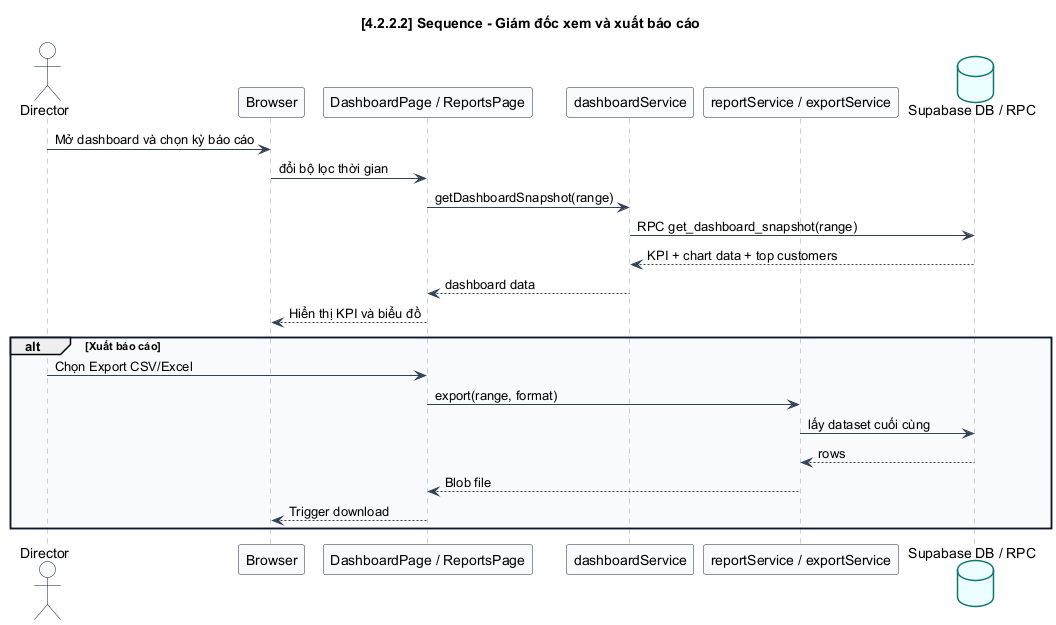

The diagram above was rendered by PlantUML. Its source (embedded in the PNG):
@startuml

skinparam BackgroundColor white
skinparam Shadowing false
skinparam DefaultFontName Arial
skinparam ArrowColor #334155
skinparam PackageBorderColor #0f172a
skinparam PackageBackgroundColor #f8fafc
skinparam ComponentBorderColor #1d4ed8
skinparam ComponentBackgroundColor #eff6ff
skinparam DatabaseBorderColor #0f766e
skinparam DatabaseBackgroundColor #ecfeff
skinparam ActorBorderColor #0f172a
skinparam ActorBackgroundColor #f8fafc
skinparam UsecaseBorderColor #0369a1
skinparam UsecaseBackgroundColor #f0f9ff
skinparam NoteBackgroundColor #fff7ed
skinparam NoteBorderColor #ea580c
skinparam SequenceLifeLineBorderColor #94a3b8
skinparam SequenceParticipantBorderColor #1e293b
skinparam SequenceParticipantBackgroundColor #f8fafc
skinparam SequenceBoxBorderColor #93c5fd
skinparam SequenceBoxBackgroundColor #eff6ff
skinparam ActivityBorderColor #1e40af
skinparam ActivityBackgroundColor #eff6ff
skinparam classAttributeIconSize 0
skinparam linetype ortho

    title [4.2.2.2] Sequence - Giám đốc xem và xuất báo cáo
    actor Director
    participant Browser
    participant "DashboardPage / ReportsPage" as UI
    participant "dashboardService" as DashboardService
    participant "reportService / exportService" as ReportService
    database "Supabase DB / RPC" as DB

    Director -> Browser : Mở dashboard và chọn kỳ báo cáo
    Browser -> UI : đổi bộ lọc thời gian
    UI -> DashboardService : getDashboardSnapshot(range)
    DashboardService -> DB : RPC get_dashboard_snapshot(range)
    DB --> DashboardService : KPI + chart data + top customers
    DashboardService --> UI : dashboard data
    UI --> Browser : Hiển thị KPI và biểu đồ
    alt Xuất báo cáo
      Director -> UI : Chọn Export CSV/Excel
      UI -> ReportService : export(range, format)
      ReportService -> DB : lấy dataset cuối cùng
      DB --> ReportService : rows
      ReportService --> UI : Blob file
      UI --> Browser : Trigger download
    end
    @enduml